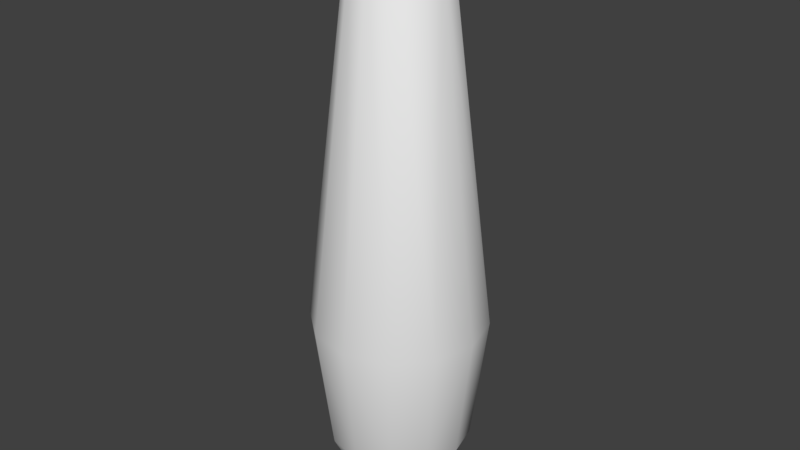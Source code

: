 # Source: Bowling_Pin_Collider.blend  (saved by Blender 2.79.0; exported with 4.5.12 LTS)
import bpy
from mathutils import Matrix  # noqa: F401  (used for matrix-valued properties, if any)

bpy.ops.wm.read_factory_settings(use_empty=True)
scene = bpy.context.scene
scene.name = 'Scene'

# ---- collections
col_collection_1 = bpy.data.collections.new('Collection 1'); scene.collection.children.link(col_collection_1)

# ---- world
world_world = bpy.data.worlds.new('World'); scene.world = world_world
world_world.color = (0.05088, 0.05088, 0.05088)
world_world.use_sun_shadow = False
world_world.sun_shadow_jitter_overblur = 0.0
world_world.cycles.sampling_method = 'MANUAL'

# ---- meshes
me_cubeziercurve_001 = bpy.data.meshes.new('CUBezierCurve.001')
me_cubeziercurve_001.from_pydata([(0.2289, -2.308, 3.559e-07), (0.4294, -2.178, 2.166e-07), (0.5766, -1.88, 7.465e-08), (0.4002, 1.307, -1.623e-07), (0.1914, 1.484, -2.389e-07), (0.2144, -2.308, 0.05661), (0.3901, -2.178, 0.1532), (0.519, -1.88, 0.2241), (0.6098, -1.037, 0.274), (0.3645, 1.307, 0.1391), (0.1815, 1.484, 0.03853), (0.1744, -2.308, 0.09921), (0.2818, -2.178, 0.2685), (0.3607, -1.88, 0.3927), (0.4162, -1.037, 0.4802), (0.2662, 1.307, 0.2438), (0.1543, 1.484, 0.06753), (0.1188, -2.308, 0.1173), (0.1314, -2.178, 0.3173), (0.1406, -1.88, 0.4642), (0.1472, -1.037, 0.5676), (0.1296, 1.307, 0.2882), (0.1165, 1.484, 0.07983), (0.06141, -2.308, 0.1063), (-0.02394, -2.178, 0.2877), (-0.08661, -1.88, 0.4209), (-0.1307, -1.037, 0.5146), (-0.01153, 1.307, 0.2613), (0.07738, 1.484, 0.07237), (0.01637, -2.308, 0.06907), (-0.1458, -2.178, 0.1869), (-0.2649, -1.88, 0.2734), (-0.3487, -1.037, 0.3343), (-0.1222, 1.307, 0.1698), (0.04673, 1.484, 0.04701), (-0.005142, -2.308, 0.01473), (-0.204, -2.178, 0.03985), (-0.35, -1.88, 0.0583), (-0.4528, -1.037, 0.07128), (-0.1751, 1.307, 0.0362), (0.03208, 1.484, 0.01002), (-0.1106, -2.256, -0.02806), (-0.204, -2.178, -0.03985), (-0.2842, -2.056, -0.04997), (-0.35, -1.88, -0.0583), (-0.4006, -1.643, -0.06468), (-0.4528, -1.037, -0.07128), (-0.2191, 1.143, -0.04176), (-0.1751, 1.307, -0.0362), (-0.09261, 1.423, -0.02578), (-0.09669, -2.256, -0.0824), (-0.2593, -2.056, -0.1468), (-0.3684, -1.643, -0.19), (-0.1983, 1.143, -0.1227), (-0.07979, 1.423, -0.07571), (0.01637, -2.308, -0.06907), (-0.1458, -2.178, -0.1869), (-0.2649, -1.88, -0.2734), (-0.3487, -1.037, -0.3343), (-0.1222, 1.307, -0.1698), (0.04673, 1.484, -0.04701), (0.06141, -2.308, -0.1063), (-0.02394, -2.178, -0.2877), (-0.08661, -1.88, -0.4209), (-0.1307, -1.037, -0.5146), (-0.01153, 1.307, -0.2613), (0.07738, 1.484, -0.07237), (0.1188, -2.308, -0.1173), (0.1314, -2.178, -0.3173), (0.1406, -1.88, -0.4642), (0.1472, -1.037, -0.5676), (0.1296, 1.307, -0.2882), (0.1165, 1.484, -0.07983), (0.1744, -2.308, -0.09921), (0.2818, -2.178, -0.2685), (0.3607, -1.88, -0.3927), (0.4162, -1.037, -0.4802), (0.2662, 1.307, -0.2438), (0.1543, 1.484, -0.06753), (0.2144, -2.308, -0.05661), (0.3901, -2.178, -0.1532), (0.519, -1.88, -0.2241), (0.6098, -1.037, -0.274), (0.3645, 1.307, -0.1391), (0.1815, 1.484, -0.03853), (0.1114, 1.492, -2.431e-07), (0.6802, -1.037, 4.47e-08)], [], [(7, 6, 1, 2), (30, 29, 23, 24), (18, 19, 25, 24), (85, 16, 10), (12, 13, 19, 18), (14, 15, 21, 20), (15, 16, 22, 21), (85, 28, 22), (13, 14, 20, 19), (24, 25, 31, 30), (27, 21, 22, 28), (20, 21, 27, 26), (19, 20, 26, 25), (85, 34, 28), (27, 28, 34, 33), (26, 27, 33, 32), (25, 26, 32, 31), (85, 40, 34), (32, 33, 39, 38), (31, 32, 38, 37), (68, 67, 61, 62), (45, 37, 38), (48, 47, 39), (43, 51, 42), (47, 38, 39), (44, 43, 37), (45, 52, 44), (42, 41, 36), (45, 44, 37), (53, 47, 48), (47, 46, 38), (49, 48, 39), (43, 42, 36), (57, 58, 64, 63), (52, 45, 46), (56, 51, 57), (51, 43, 44), (56, 50, 42, 51), (51, 44, 52, 57), (52, 46, 53, 58), (47, 53, 46), (68, 69, 75, 74), (49, 54, 48), (53, 48, 54, 59), (58, 53, 59), (85, 66, 60), (58, 59, 65, 64), (85, 72, 66), (74, 73, 67, 68), (57, 52, 58), (65, 66, 72, 71), (63, 64, 70, 69), (80, 79, 73, 74), (64, 65, 71, 70), (62, 63, 69, 68), (85, 78, 72), (1, 0, 79, 80), (71, 72, 78, 77), (70, 71, 77, 76), (69, 70, 76, 75), (77, 78, 84, 83), (85, 84, 78), (76, 77, 83, 82), (83, 84, 4, 3), (75, 76, 82, 81), (85, 4, 84), (82, 83, 3, 86), (86, 8, 7, 2), (81, 82, 86, 2), (7, 8, 14, 13), (81, 2, 1, 80), (3, 9, 8, 86), (74, 75, 81, 80), (50, 41, 42), (6, 7, 13, 12), (5, 0, 1, 6), (85, 22, 16), (46, 45, 38), (56, 57, 63, 62), (85, 10, 4), (5, 6, 12, 11), (30, 31, 37, 36), (43, 36, 37), (24, 23, 17, 18), (18, 17, 11, 12), (8, 9, 15, 14), (60, 54, 49, 40), (9, 10, 16, 15), (9, 3, 4, 10), (49, 39, 33, 34), (41, 35, 29), (35, 55, 61), (35, 61, 67), (35, 67, 73), (35, 73, 79), (35, 79, 0), (35, 0, 5), (35, 5, 11), (35, 11, 17), (35, 17, 23), (35, 23, 29), (54, 60, 66), (62, 61, 50, 56), (65, 59, 54, 66), (41, 29, 30, 36), (61, 55, 50), (60, 40, 85), (40, 49, 34), (55, 35, 41, 50)])
me_cubeziercurve_001.polygons.foreach_set('use_smooth', [1, 1, 1, 1, 1, 1, 1, 1, 1, 1, 1, 1, 1, 1, 1, 1, 1, 1, 1, 1, 1, 1, 1, 1, 1, 1, 1, 1, 1, 1, 1, 1, 1, 1, 1, 1, 1, 1, 1, 1, 1, 1, 1, 1, 1, 1, 1, 1, 1, 1, 1, 1, 1, 1, 1, 1, 1, 1, 1, 1, 1, 1, 1, 0, 1, 1, 1, 1, 1, 1, 1, 1, 1, 1, 1, 1, 1, 1, 1, 1, 1, 1, 1, 1, 1, 1, 1, 1, 0, 1, 1, 1, 1, 1, 1, 1, 1, 1, 1, 1, 1, 1, 1, 1, 1, 1, 1, 1, 1])
me_cubeziercurve_001.use_remesh_preserve_volume = False
me_cubeziercurve_001.use_remesh_preserve_attributes = False
me_cubeziercurve_001.use_mirror_vertex_groups = False
me_cubeziercurve_001.auto_texspace = False
me_cubeziercurve_001.update()

# ---- objects
ob_pin = bpy.data.objects.new('Pin', me_cubeziercurve_001)

# ---- transforms, parenting, visibility, modifiers, constraints
ob_pin.location = (-0.1114, 0.0, 2.308)
ob_pin.rotation_euler = (1.571, -0.0, -0.0)
ob_pin.lineart.crease_threshold = 0.0

# ---- collection membership
col_collection_1.objects.link(ob_pin)

# ---- scene / render settings (as saved in the file)
scene.frame_start = 1; scene.frame_end = 250; scene.frame_set(1)
scene.render.engine = 'BLENDER_EEVEE_NEXT'
scene.render.resolution_percentage = 50
scene.render.dither_intensity = 0.0
scene.cycles.use_denoising = False
scene.cycles.samples = 128
scene.cycles.sampling_pattern = 'TABULATED_SOBOL'
scene.cycles.use_adaptive_sampling = False
scene.cycles.use_light_tree = False
scene.cycles.blur_glossy = 0.0
scene.cycles.sample_clamp_indirect = 0.0
scene.view_settings.view_transform = 'Standard'
bpy.context.view_layer.update()

# ---- added for rendering (the .blend has no active camera and no usable light): camera, sun
cam_auto = bpy.data.cameras.new('AutoCamera')
cam_auto.lens = 50.0
cam_auto.sensor_width = 36.0
cam_auto.clip_end = 1000.0
ob_auto_camera = bpy.data.objects.new('AutoCamera', cam_auto)
scene.collection.objects.link(ob_auto_camera)
ob_auto_camera.location = (3.81845, -4.57945, 4.95297)
ob_auto_camera.rotation_euler = (1.09748, -7.21219e-08, 0.694738)
scene.camera = ob_auto_camera
light_auto_sun = bpy.data.lights.new('AutoSun', 'SUN')
light_auto_sun.energy = 3.0
light_auto_sun.angle = 0.0523599
ob_auto_sun = bpy.data.objects.new('AutoSun', light_auto_sun)
scene.collection.objects.link(ob_auto_sun)
ob_auto_sun.rotation_euler = (0.872665, 0.174533, 0.523599)
bpy.context.view_layer.update()
